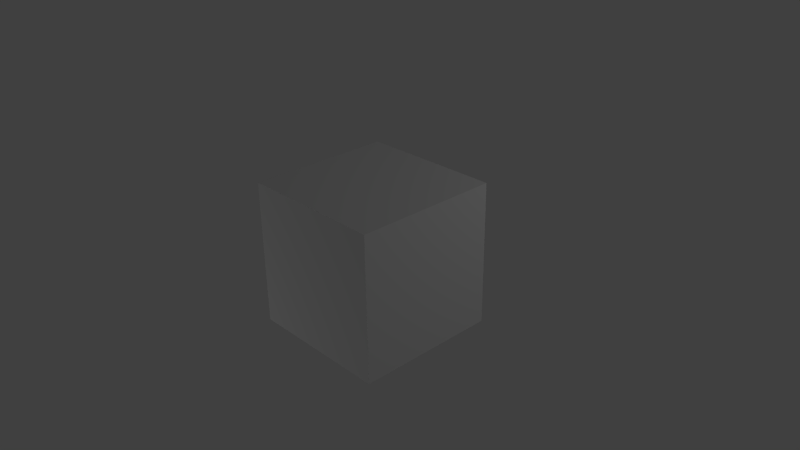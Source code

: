 # Source: concrete_cube.blend  (saved by Blender 2.76.0; exported with 4.5.12 LTS)
import bpy
from mathutils import Matrix  # noqa: F401  (used for matrix-valued properties, if any)

bpy.ops.wm.read_factory_settings(use_empty=True)
scene = bpy.context.scene
scene.name = 'Scene'

# ---- collections
col_collection_1 = bpy.data.collections.new('Collection 1'); scene.collection.children.link(col_collection_1)

# ---- materials (node trees are filled in below, after node groups)
mat_material = bpy.data.materials.new('Material')
mat_material.alpha_threshold = 0.0
mat_material.use_transparent_shadow = False
mat_material.roughness = 0.5
mat_material.line_color = (0.0, 0.0, 0.0, 1.0)

# ---- material node trees

# ---- world
world_world = bpy.data.worlds.new('World'); scene.world = world_world
world_world.color = (0.05088, 0.05088, 0.05088)
world_world.use_sun_shadow = False
world_world.sun_shadow_jitter_overblur = 0.0
world_world.cycles.sampling_method = 'MANUAL'
world_world.cycles.sample_map_resolution = 256

# ---- cameras
cam_camera = bpy.data.cameras.new('Camera')
cam_camera.clip_end = 100.0
cam_camera.lens = 35.0
cam_camera.sensor_width = 32.0
cam_camera.sensor_height = 18.0
cam_camera.ortho_scale = 7.314
cam_camera.dof.focus_distance = 0.0
cam_camera.dof.aperture_fstop = 128.0

# ---- lights
light_lamp_001 = bpy.data.lights.new('Lamp.001', 'POINT')
light_lamp_001.transmission_factor = 0.0
light_lamp_001.cutoff_distance = 30.0
light_lamp_001.energy = 100.0
light_lamp_001.shadow_buffer_clip_start = 1.001
light_lamp_001.shadow_soft_size = 0.1
light_lamp_001.shadow_maximum_resolution = 0.006
light_lamp_001.use_absolute_resolution = True
light_lamp_001.cycles.use_multiple_importance_sampling = False
light_lamp = bpy.data.lights.new('Lamp', 'POINT')
light_lamp.transmission_factor = 0.0
light_lamp.cutoff_distance = 30.0
light_lamp.energy = 100.0
light_lamp.shadow_buffer_clip_start = 1.001
light_lamp.shadow_soft_size = 0.1
light_lamp.shadow_maximum_resolution = 0.006
light_lamp.use_absolute_resolution = True
light_lamp.cycles.use_multiple_importance_sampling = False

# ---- meshes
me_cube = bpy.data.meshes.new('Cube')
me_cube.from_pydata([(1.0, 1.0, -1.0), (1.0, -1.0, -1.0), (-1.0, -1.0, -1.0), (-1.0, 1.0, -1.0), (1.0, 1.0, 1.0), (1.0, -1.0, 1.0), (-1.0, -1.0, 1.0), (-1.0, 1.0, 1.0)], [], [(0, 1, 2, 3), (4, 7, 6, 5), (0, 4, 5, 1), (1, 5, 6, 2), (2, 6, 7, 3), (4, 0, 3, 7)])
_uv = me_cube.uv_layers.new(name='UVMap')
_uv.uv.foreach_set('vector', [0.0, 0.0, 1.0, 0.0, 1.0, 1.0, 0.0, 1.0, 0.0, 0.0, 1.0, 0.0, 1.0, 1.0, 0.0, 1.0, 0.0, 0.0, 1.0, 0.0, 1.0, 1.0, 0.0, 1.0, 0.0, 0.0, 1.0, 0.0, 1.0, 1.0, 0.0, 1.0, 0.0, 0.0, 1.0, 0.0, 1.0, 1.0, 0.0, 1.0, 0.0, 0.0, 1.0, 0.0, 1.0, 1.0, 0.0, 1.0])
me_cube.materials.append(mat_material)
me_cube.use_remesh_preserve_volume = False
me_cube.use_remesh_preserve_attributes = False
me_cube.use_mirror_vertex_groups = False
me_cube.update()

# ---- objects
ob_lamp_001 = bpy.data.objects.new('Lamp.001', light_lamp_001)
ob_cube = bpy.data.objects.new('Cube', me_cube)
ob_lamp = bpy.data.objects.new('Lamp', light_lamp)
ob_camera = bpy.data.objects.new('Camera', cam_camera)

# ---- transforms, parenting, visibility, modifiers, constraints
ob_lamp_001.location = (-5.719, -4.844, -3.837)
ob_lamp_001.rotation_euler = (0.6503, 0.05522, 1.866)
ob_lamp_001.lock_rotations_4d = False
ob_lamp_001.empty_display_type = 'ARROWS'
ob_lamp_001.color = (0.0, 0.0, 0.0, 0.0)
ob_lamp_001.lineart.crease_threshold = 0.0
ob_cube.location = (0.0, 0.0, 0.0)
ob_cube.lock_rotations_4d = False
ob_cube.empty_display_type = 'ARROWS'
ob_cube.lineart.crease_threshold = 0.0
ob_lamp.location = (5.09, 4.142, 4.007)
ob_lamp.rotation_euler = (0.6503, 0.05522, 1.866)
ob_lamp.lock_rotations_4d = False
ob_lamp.empty_display_type = 'ARROWS'
ob_lamp.color = (0.0, 0.0, 0.0, 0.0)
ob_lamp.lineart.crease_threshold = 0.0
ob_camera.location = (7.481, -6.508, 5.344)
ob_camera.rotation_euler = (1.109, 0.01082, 0.8149)
ob_camera.lock_rotations_4d = False
ob_camera.empty_display_type = 'ARROWS'
ob_camera.color = (0.0, 0.0, 0.0, 0.0)
ob_camera.display_type = 'WIRE'
ob_camera.lineart.crease_threshold = 0.0

# ---- collection membership
col_collection_1.objects.link(ob_lamp_001)
col_collection_1.objects.link(ob_cube)
col_collection_1.objects.link(ob_lamp)
col_collection_1.objects.link(ob_camera)

# ---- scene / render settings (as saved in the file)
scene.camera = ob_camera
scene.frame_start = 1; scene.frame_end = 250; scene.frame_set(1)
scene.render.engine = 'BLENDER_EEVEE_NEXT'
scene.render.resolution_percentage = 50
scene.render.dither_intensity = 0.0
scene.cycles.use_denoising = False
scene.cycles.samples = 10
scene.cycles.sampling_pattern = 'TABULATED_SOBOL'
scene.cycles.light_sampling_threshold = 0.0
scene.cycles.use_adaptive_sampling = False
scene.cycles.use_light_tree = False
scene.cycles.blur_glossy = 0.0
scene.cycles.pixel_filter_type = 'GAUSSIAN'
scene.cycles.sample_clamp_indirect = 0.0
scene.view_settings.view_transform = 'Standard'
bpy.context.view_layer.update()
